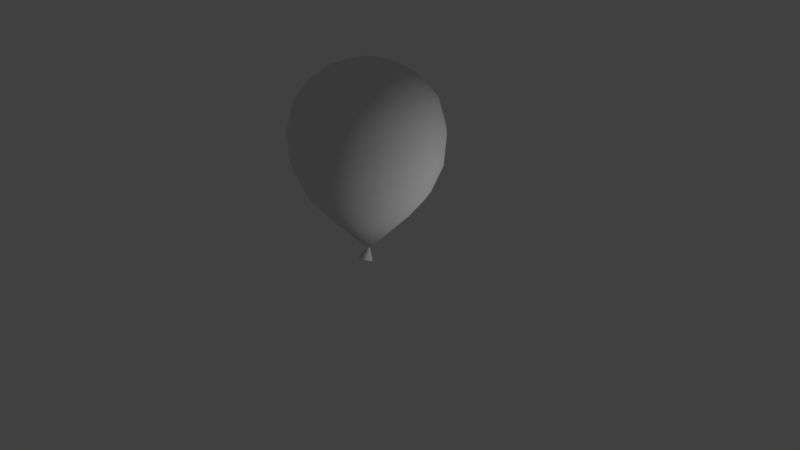 # Source: balloon.blend  (saved by Blender 2.78.0; exported with 4.5.12 LTS)
import bpy
from mathutils import Matrix  # noqa: F401  (used for matrix-valued properties, if any)

bpy.ops.wm.read_factory_settings(use_empty=True)
scene = bpy.context.scene
scene.name = 'Scene'

# ---- collections
col_collection_1 = bpy.data.collections.new('Collection 1'); scene.collection.children.link(col_collection_1)

# ---- world
world_world = bpy.data.worlds.new('World'); scene.world = world_world
world_world.color = (0.05088, 0.05088, 0.05088)
world_world.use_sun_shadow = False
world_world.sun_shadow_jitter_overblur = 0.0
world_world.cycles.sampling_method = 'MANUAL'

# ---- cameras
cam_camera = bpy.data.cameras.new('Camera')
cam_camera.clip_end = 100.0
cam_camera.lens = 35.0
cam_camera.sensor_width = 32.0
cam_camera.sensor_height = 18.0
cam_camera.ortho_scale = 7.314
cam_camera.dof.focus_distance = 0.0
cam_camera.dof.aperture_fstop = 128.0

# ---- lights
light_lamp = bpy.data.lights.new('Lamp', 'POINT')
light_lamp.transmission_factor = 0.0
light_lamp.cutoff_distance = 30.0
light_lamp.energy = 100.0
light_lamp.shadow_buffer_clip_start = 1.001
light_lamp.shadow_soft_size = 0.1
light_lamp.shadow_maximum_resolution = 0.006
light_lamp.use_absolute_resolution = True

# ---- meshes
me_cone = bpy.data.meshes.new('Cone')
me_cone.from_pydata([(1.067e-07, 0.5721, -1.463), (0.1768, 0.5441, -1.463), (0.3363, 0.4628, -1.463), (0.4628, 0.3363, -1.463), (0.5441, 0.1768, -1.463), (0.5721, 2.552e-07, -1.463), (1.466e-07, 3.76e-08, -0.8712), (0.5441, -0.1768, -1.463), (0.4628, -0.3363, -1.463), (0.3363, -0.4628, -1.463), (0.1768, -0.5441, -1.463), (2.381e-08, -0.5721, -1.463), (-0.1768, -0.5441, -1.463), (-0.3363, -0.4628, -1.463), (-0.4628, -0.3363, -1.463), (-0.5441, -0.1768, -1.463), (-0.5721, 5.437e-07, -1.463), (-0.5441, 0.1768, -1.463), (-0.4628, 0.3363, -1.463), (-0.3363, 0.4628, -1.463), (-0.1768, 0.5441, -1.463), (2.902e-07, 0.2588, -3.32), (2.815e-07, 0.5, -3.22), (2.676e-07, 0.7071, -3.061), (2.495e-07, 0.866, -2.854), (2.178e-07, 0.9659, -2.492), (1.874e-07, 0.9362, -2.094), (1.849e-07, 0.7908, -1.74), (-0.07998, 0.2462, -3.32), (-0.1545, 0.4755, -3.22), (-0.2185, 0.6725, -3.061), (-0.2676, 0.8236, -2.854), (-0.2985, 0.9187, -2.492), (-0.2893, 0.8903, -2.094), (-0.2444, 0.7521, -1.74), (-0.1521, 0.2094, -3.32), (-0.2939, 0.4045, -3.22), (-0.4156, 0.5721, -3.061), (-0.509, 0.7006, -2.854), (-0.5678, 0.7815, -2.492), (-0.5503, 0.7574, -2.094), (-0.4648, 0.6398, -1.74), (6.082e-07, 1.605e-07, -3.354), (-0.2094, 0.1521, -3.32), (-0.4045, 0.2939, -3.22), (-0.5721, 0.4156, -3.061), (-0.7006, 0.509, -2.854), (-0.7814, 0.5678, -2.492), (-0.7574, 0.5503, -2.094), (-0.6398, 0.4648, -1.74), (-0.2462, 0.07998, -3.32), (-0.4755, 0.1545, -3.22), (-0.6725, 0.2185, -3.061), (-0.8236, 0.2676, -2.854), (-0.9186, 0.2985, -2.492), (-0.8903, 0.2893, -2.094), (-0.7521, 0.2444, -1.74), (-0.2588, 3.767e-07, -3.32), (-0.5, 4.512e-07, -3.22), (-0.7071, 3.469e-07, -3.061), (-0.866, 4.065e-07, -2.854), (-0.9659, 3.767e-07, -2.492), (-0.9362, 4.073e-07, -2.094), (-0.7908, 3.719e-07, -1.74), (-0.2462, -0.07998, -3.32), (-0.4755, -0.1545, -3.22), (-0.6725, -0.2185, -3.061), (-0.8236, -0.2676, -2.854), (-0.9186, -0.2985, -2.492), (-0.8903, -0.2893, -2.094), (-0.7521, -0.2444, -1.74), (-0.2094, -0.1521, -3.32), (-0.4045, -0.2939, -3.22), (-0.5721, -0.4156, -3.061), (-0.7006, -0.509, -2.854), (-0.7815, -0.5678, -2.492), (-0.7574, -0.5503, -2.094), (-0.6398, -0.4648, -1.74), (-0.1521, -0.2094, -3.32), (-0.2939, -0.4045, -3.22), (-0.4156, -0.5721, -3.061), (-0.509, -0.7006, -2.854), (-0.5678, -0.7814, -2.492), (-0.5503, -0.7574, -2.094), (-0.4648, -0.6398, -1.74), (-0.07998, -0.2462, -3.32), (-0.1545, -0.4755, -3.22), (-0.2185, -0.6725, -3.061), (-0.2676, -0.8236, -2.854), (-0.2985, -0.9186, -2.492), (-0.2893, -0.8903, -2.094), (-0.2444, -0.7521, -1.74), (3.062e-07, -0.2588, -3.32), (1.634e-07, -0.5, -3.22), (2.538e-07, -0.7071, -3.061), (2.804e-07, -0.866, -2.854), (2.487e-07, -0.9659, -2.492), (1.884e-07, -0.9362, -2.094), (2.102e-07, -0.7908, -1.74), (0.07998, -0.2462, -3.32), (0.1545, -0.4755, -3.22), (0.2185, -0.6725, -3.061), (0.2676, -0.8236, -2.854), (0.2985, -0.9186, -2.492), (0.2893, -0.8903, -2.094), (0.2444, -0.7521, -1.74), (0.1521, -0.2094, -3.32), (0.2939, -0.4045, -3.22), (0.4156, -0.5721, -3.061), (0.509, -0.7006, -2.854), (0.5678, -0.7815, -2.492), (0.5503, -0.7574, -2.094), (0.4648, -0.6398, -1.74), (0.2094, -0.1521, -3.32), (0.4045, -0.2939, -3.22), (0.5721, -0.4156, -3.061), (0.7006, -0.509, -2.854), (0.7815, -0.5678, -2.492), (0.7574, -0.5503, -2.094), (0.6398, -0.4648, -1.74), (0.2462, -0.07998, -3.32), (0.4755, -0.1545, -3.22), (0.6725, -0.2185, -3.061), (0.8236, -0.2676, -2.854), (0.9187, -0.2985, -2.492), (0.8903, -0.2893, -2.094), (0.7521, -0.2444, -1.74), (0.2588, 3.767e-07, -3.32), (0.5, 2.575e-07, -3.22), (0.7071, 3.618e-07, -3.061), (0.866, 3.767e-07, -2.854), (0.9659, 4.065e-07, -2.492), (0.9362, 3.794e-07, -2.094), (0.7908, 3.963e-07, -1.74), (0.2462, 0.07998, -3.32), (0.4755, 0.1545, -3.22), (0.6725, 0.2185, -3.061), (0.8236, 0.2676, -2.854), (0.9187, 0.2985, -2.492), (0.8903, 0.2893, -2.094), (0.7521, 0.2444, -1.74), (0.2094, 0.1521, -3.32), (0.4045, 0.2939, -3.22), (0.5721, 0.4156, -3.061), (0.7006, 0.509, -2.854), (0.7815, 0.5678, -2.492), (0.7574, 0.5503, -2.094), (0.6398, 0.4648, -1.74), (0.1521, 0.2094, -3.32), (0.2939, 0.4045, -3.22), (0.4156, 0.5721, -3.061), (0.509, 0.7006, -2.854), (0.5678, 0.7815, -2.492), (0.5503, 0.7574, -2.094), (0.4648, 0.6398, -1.74), (0.07998, 0.2462, -3.32), (0.1545, 0.4755, -3.22), (0.2185, 0.6725, -3.061), (0.2676, 0.8236, -2.854), (0.2985, 0.9187, -2.492), (0.2893, 0.8903, -2.094), (0.2444, 0.7521, -1.74), (-0.00135, 0.02373, -0.7165), (-0.02986, 0.01952, -0.7182), (-0.05557, 0.007322, -0.723), (-0.07598, -0.01168, -0.7304), (-0.08908, -0.03563, -0.7398), (-0.0936, -0.06218, -0.7501), (-0.08908, -0.08872, -0.7605), (-0.07598, -0.1127, -0.7699), (-0.05557, -0.1317, -0.7773), (-0.02986, -0.1439, -0.7821), (-0.00135, -0.1481, -0.7837), (0.02716, -0.1439, -0.7821), (0.05287, -0.1317, -0.7773), (0.07328, -0.1127, -0.7699), (0.08638, -0.08872, -0.7605), (0.0909, -0.06218, -0.7501), (0.08638, -0.03563, -0.7398), (0.07328, -0.01168, -0.7304), (0.05287, 0.007323, -0.723), (0.02715, 0.01952, -0.7182), (-0.00135, 0.005034, -0.922)], [], [(0, 6, 1), (1, 6, 2), (2, 6, 3), (3, 6, 4), (4, 6, 5), (5, 6, 7), (7, 6, 8), (8, 6, 9), (9, 6, 10), (10, 6, 11), (11, 6, 12), (12, 6, 13), (13, 6, 14), (14, 6, 15), (15, 6, 16), (16, 6, 17), (17, 6, 18), (18, 6, 19), (19, 6, 20), (20, 6, 0), (21, 42, 28), (0, 27, 34, 20), (25, 24, 31, 32), (22, 21, 28, 29), (26, 25, 32, 33), (23, 22, 29, 30), (27, 26, 33, 34), (24, 23, 30, 31), (33, 32, 39, 40), (30, 29, 36, 37), (34, 33, 40, 41), (31, 30, 37, 38), (28, 42, 35), (20, 34, 41, 19), (32, 31, 38, 39), (29, 28, 35, 36), (39, 38, 46, 47), (36, 35, 43, 44), (40, 39, 47, 48), (37, 36, 44, 45), (41, 40, 48, 49), (38, 37, 45, 46), (35, 42, 43), (19, 41, 49, 18), (49, 48, 55, 56), (46, 45, 52, 53), (43, 42, 50), (18, 49, 56, 17), (47, 46, 53, 54), (44, 43, 50, 51), (48, 47, 54, 55), (45, 44, 51, 52), (55, 54, 61, 62), (52, 51, 58, 59), (56, 55, 62, 63), (53, 52, 59, 60), (50, 42, 57), (17, 56, 63, 16), (54, 53, 60, 61), (51, 50, 57, 58), (16, 63, 70, 15), (61, 60, 67, 68), (58, 57, 64, 65), (62, 61, 68, 69), (59, 58, 65, 66), (63, 62, 69, 70), (60, 59, 66, 67), (57, 42, 64), (70, 69, 76, 77), (67, 66, 73, 74), (64, 42, 71), (15, 70, 77, 14), (68, 67, 74, 75), (65, 64, 71, 72), (69, 68, 75, 76), (66, 65, 72, 73), (76, 75, 82, 83), (73, 72, 79, 80), (77, 76, 83, 84), (74, 73, 80, 81), (71, 42, 78), (14, 77, 84, 13), (75, 74, 81, 82), (72, 71, 78, 79), (78, 42, 85), (13, 84, 91, 12), (82, 81, 88, 89), (79, 78, 85, 86), (83, 82, 89, 90), (80, 79, 86, 87), (84, 83, 90, 91), (81, 80, 87, 88), (91, 90, 97, 98), (88, 87, 94, 95), (85, 42, 92), (12, 91, 98, 11), (89, 88, 95, 96), (86, 85, 92, 93), (90, 89, 96, 97), (87, 86, 93, 94), (93, 92, 99, 100), (97, 96, 103, 104), (94, 93, 100, 101), (98, 97, 104, 105), (95, 94, 101, 102), (92, 42, 99), (11, 98, 105, 10), (96, 95, 102, 103), (99, 42, 106), (10, 105, 112, 9), (103, 102, 109, 110), (100, 99, 106, 107), (104, 103, 110, 111), (101, 100, 107, 108), (105, 104, 111, 112), (102, 101, 108, 109), (108, 107, 114, 115), (112, 111, 118, 119), (109, 108, 115, 116), (106, 42, 113), (9, 112, 119, 8), (110, 109, 116, 117), (107, 106, 113, 114), (111, 110, 117, 118), (114, 113, 120, 121), (118, 117, 124, 125), (115, 114, 121, 122), (119, 118, 125, 126), (116, 115, 122, 123), (113, 42, 120), (8, 119, 126, 7), (117, 116, 123, 124), (123, 122, 129, 130), (120, 42, 127), (7, 126, 133, 5), (124, 123, 130, 131), (121, 120, 127, 128), (125, 124, 131, 132), (122, 121, 128, 129), (126, 125, 132, 133), (129, 128, 135, 136), (133, 132, 139, 140), (130, 129, 136, 137), (127, 42, 134), (5, 133, 140, 4), (131, 130, 137, 138), (128, 127, 134, 135), (132, 131, 138, 139), (138, 137, 144, 145), (135, 134, 141, 142), (139, 138, 145, 146), (136, 135, 142, 143), (140, 139, 146, 147), (137, 136, 143, 144), (134, 42, 141), (4, 140, 147, 3), (144, 143, 150, 151), (141, 42, 148), (3, 147, 154, 2), (145, 144, 151, 152), (142, 141, 148, 149), (146, 145, 152, 153), (143, 142, 149, 150), (147, 146, 153, 154), (153, 152, 159, 160), (150, 149, 156, 157), (154, 153, 160, 161), (151, 150, 157, 158), (148, 42, 155), (2, 154, 161, 1), (152, 151, 158, 159), (149, 148, 155, 156), (159, 158, 24, 25), (156, 155, 21, 22), (160, 159, 25, 26), (157, 156, 22, 23), (161, 160, 26, 27), (158, 157, 23, 24), (155, 42, 21), (1, 161, 27, 0), (162, 182, 163), (163, 182, 164), (164, 182, 165), (165, 182, 166), (166, 182, 167), (167, 182, 168), (168, 182, 169), (169, 182, 170), (170, 182, 171), (171, 182, 172), (172, 182, 173), (173, 182, 174), (174, 182, 175), (175, 182, 176), (176, 182, 177), (177, 182, 178), (178, 182, 179), (179, 182, 180), (180, 182, 181), (181, 182, 162), (162, 163, 164, 165, 166, 167, 168, 169, 170, 171, 172, 173, 174, 175, 176, 177, 178, 179, 180, 181)])
me_cone.polygons.foreach_set('use_smooth', [1, 1, 1, 1, 1, 1, 1, 1, 1, 1, 1, 1, 1, 1, 1, 1, 1, 1, 1, 1, 1, 1, 1, 1, 1, 1, 1, 1, 1, 1, 1, 1, 1, 1, 1, 1, 1, 1, 1, 1, 1, 1, 1, 1, 1, 1, 1, 1, 1, 1, 1, 1, 1, 1, 1, 1, 1, 1, 1, 1, 1, 1, 1, 1, 1, 1, 1, 1, 1, 1, 1, 1, 1, 1, 1, 1, 1, 1, 1, 1, 1, 1, 1, 1, 1, 1, 1, 1, 1, 1, 1, 1, 1, 1, 1, 1, 1, 1, 1, 1, 1, 1, 1, 1, 1, 1, 1, 1, 1, 1, 1, 1, 1, 1, 1, 1, 1, 1, 1, 1, 1, 1, 1, 1, 1, 1, 1, 1, 1, 1, 1, 1, 1, 1, 1, 1, 1, 1, 1, 1, 1, 1, 1, 1, 1, 1, 1, 1, 1, 1, 1, 1, 1, 1, 1, 1, 1, 1, 1, 1, 1, 1, 1, 1, 1, 1, 1, 1, 1, 1, 1, 1, 1, 1, 1, 1, 1, 1, 1, 1, 0, 0, 0, 0, 0, 0, 0, 0, 0, 0, 0, 0, 0, 0, 0, 0, 0, 0, 0, 0, 0])
me_cone.use_remesh_preserve_volume = False
me_cone.use_remesh_preserve_attributes = False
me_cone.use_mirror_vertex_groups = False
me_cone.update()

# ---- objects
ob_cone = bpy.data.objects.new('Cone', me_cone)
ob_lamp = bpy.data.objects.new('Lamp', light_lamp)
ob_camera = bpy.data.objects.new('Camera', cam_camera)

# ---- transforms, parenting, visibility, modifiers, constraints
ob_cone.location = (0.0, 0.0, -0.7958)
ob_cone.rotation_euler = (0.0, 3.142, 0.0)
ob_cone.lineart.crease_threshold = 0.0
ob_lamp.location = (4.076, 1.005, 0.3547)
ob_lamp.rotation_euler = (0.6503, 0.05522, 1.866)
ob_lamp.lock_rotations_4d = False
ob_lamp.empty_display_type = 'ARROWS'
ob_lamp.color = (0.0, 0.0, 0.0, 0.0)
ob_lamp.lineart.crease_threshold = 0.0
ob_camera.location = (7.481, -6.508, 5.344)
ob_camera.rotation_euler = (1.109, 0.0, 0.8149)
ob_camera.lock_rotations_4d = False
ob_camera.empty_display_type = 'ARROWS'
ob_camera.color = (0.0, 0.0, 0.0, 0.0)
ob_camera.display_type = 'WIRE'
ob_camera.lineart.crease_threshold = 0.0

# ---- collection membership
col_collection_1.objects.link(ob_cone)
col_collection_1.objects.link(ob_lamp)
col_collection_1.objects.link(ob_camera)

# ---- scene / render settings (as saved in the file)
scene.camera = ob_camera
scene.frame_start = 1; scene.frame_end = 250; scene.frame_set(1)
scene.render.engine = 'BLENDER_EEVEE_NEXT'
scene.render.resolution_percentage = 50
scene.render.dither_intensity = 0.0
scene.cycles.use_denoising = False
scene.cycles.samples = 128
scene.cycles.sampling_pattern = 'TABULATED_SOBOL'
scene.cycles.light_sampling_threshold = 0.0
scene.cycles.use_adaptive_sampling = False
scene.cycles.use_light_tree = False
scene.cycles.blur_glossy = 0.0
scene.cycles.sample_clamp_indirect = 0.0
scene.view_settings.view_transform = 'Standard'
bpy.context.view_layer.update()
